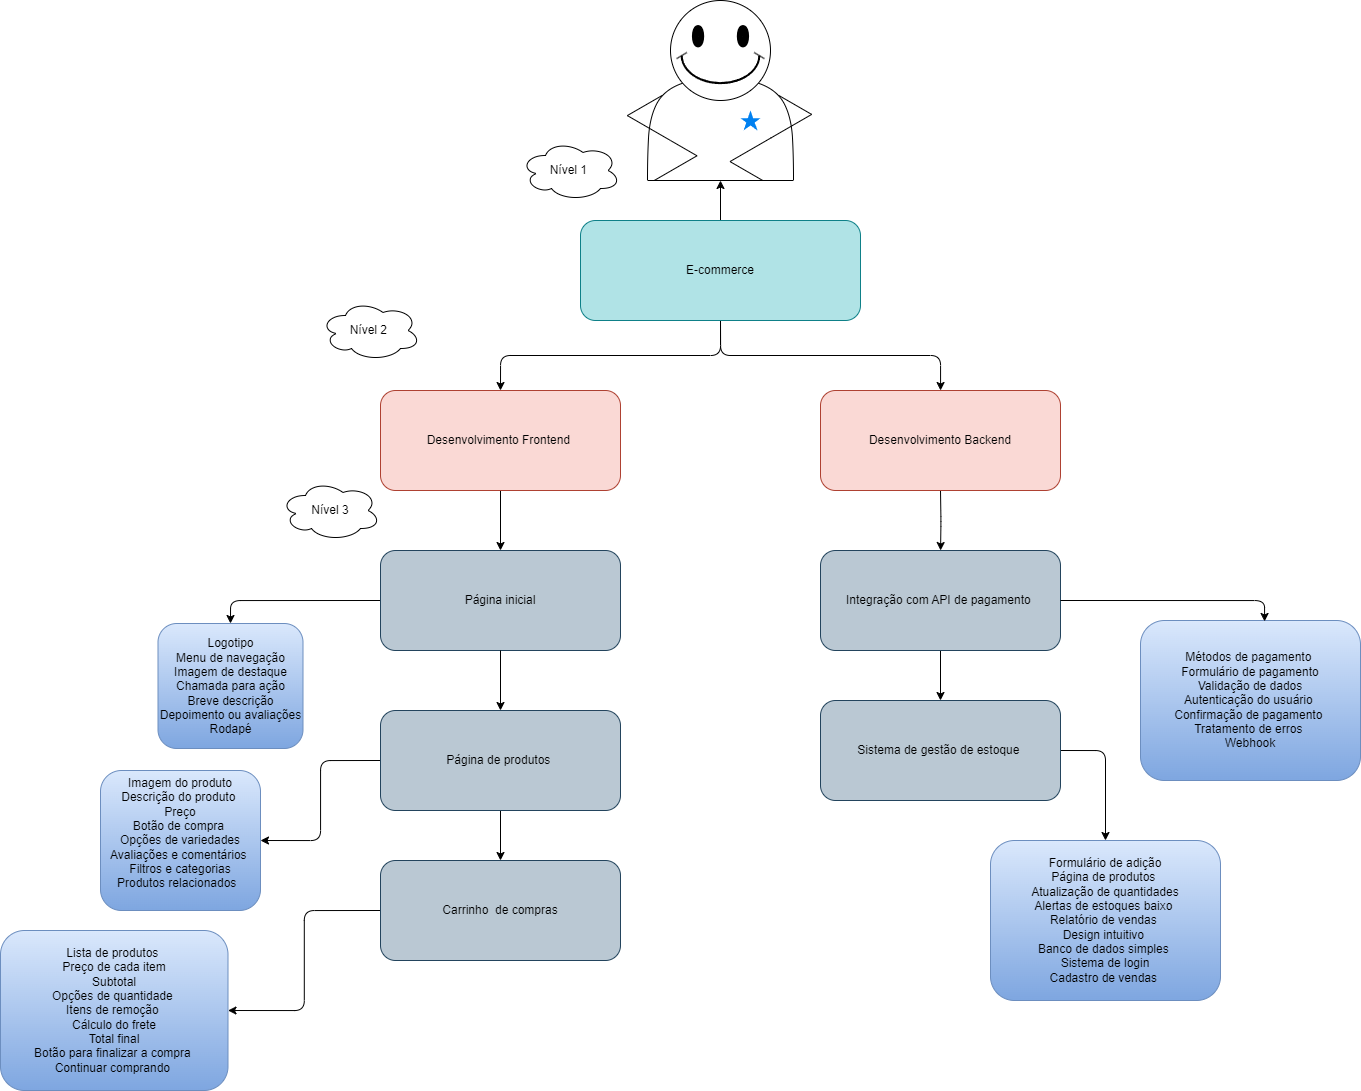

The diagram above was exported from draw.io. Its source (the exported page's mxGraphModel, read from the mxfile embedded in the PNG):
<mxGraphModel dx="2739" dy="2209" grid="1" gridSize="10" guides="1" tooltips="1" connect="1" arrows="1" fold="1" page="1" pageScale="1" pageWidth="827" pageHeight="1169" background="none" math="0" shadow="0">
  <root>
    <mxCell id="0" />
    <mxCell id="1" parent="0" />
    <mxCell id="N0rbH3yiizbygLvQxfvY-48" style="edgeStyle=orthogonalEdgeStyle;rounded=1;orthogonalLoop=1;jettySize=auto;html=1;exitX=0.5;exitY=1;exitDx=0;exitDy=0;" parent="1" target="N0rbH3yiizbygLvQxfvY-43" edge="1">
      <mxGeometry relative="1" as="geometry">
        <mxPoint x="640" y="340" as="sourcePoint" />
      </mxGeometry>
    </mxCell>
    <mxCell id="N0rbH3yiizbygLvQxfvY-57" style="edgeStyle=orthogonalEdgeStyle;rounded=1;orthogonalLoop=1;jettySize=auto;html=1;exitX=0.5;exitY=1;exitDx=0;exitDy=0;" parent="1" source="N0rbH3yiizbygLvQxfvY-28" target="N0rbH3yiizbygLvQxfvY-52" edge="1">
      <mxGeometry relative="1" as="geometry" />
    </mxCell>
    <mxCell id="N0rbH3yiizbygLvQxfvY-58" style="edgeStyle=orthogonalEdgeStyle;rounded=1;orthogonalLoop=1;jettySize=auto;html=1;exitX=0.5;exitY=1;exitDx=0;exitDy=0;entryX=0.5;entryY=0;entryDx=0;entryDy=0;" parent="1" source="N0rbH3yiizbygLvQxfvY-28" target="N0rbH3yiizbygLvQxfvY-53" edge="1">
      <mxGeometry relative="1" as="geometry">
        <Array as="points">
          <mxPoint x="420" y="205" />
          <mxPoint x="200" y="205" />
        </Array>
      </mxGeometry>
    </mxCell>
    <mxCell id="OOoPSce9M_ejnENweUm2-9" value="" style="edgeStyle=orthogonalEdgeStyle;rounded=0;orthogonalLoop=1;jettySize=auto;html=1;" edge="1" parent="1" source="N0rbH3yiizbygLvQxfvY-28" target="OOoPSce9M_ejnENweUm2-4">
      <mxGeometry relative="1" as="geometry" />
    </mxCell>
    <mxCell id="N0rbH3yiizbygLvQxfvY-28" value="E-commerce" style="rounded=1;whiteSpace=wrap;html=1;fillColor=#b0e3e6;strokeColor=#0e8088;" parent="1" vertex="1">
      <mxGeometry x="280" y="70" width="280" height="100" as="geometry" />
    </mxCell>
    <mxCell id="N0rbH3yiizbygLvQxfvY-64" style="edgeStyle=orthogonalEdgeStyle;rounded=1;orthogonalLoop=1;jettySize=auto;html=1;exitX=0.5;exitY=1;exitDx=0;exitDy=0;entryX=0.5;entryY=0;entryDx=0;entryDy=0;" parent="1" source="N0rbH3yiizbygLvQxfvY-41" target="N0rbH3yiizbygLvQxfvY-61" edge="1">
      <mxGeometry relative="1" as="geometry" />
    </mxCell>
    <mxCell id="LyLNjtQ0w7hNX3khiEXF-28" style="edgeStyle=orthogonalEdgeStyle;rounded=1;orthogonalLoop=1;jettySize=auto;html=1;exitX=0;exitY=0.5;exitDx=0;exitDy=0;entryX=1;entryY=0.5;entryDx=0;entryDy=0;" parent="1" source="N0rbH3yiizbygLvQxfvY-41" target="LyLNjtQ0w7hNX3khiEXF-22" edge="1">
      <mxGeometry relative="1" as="geometry" />
    </mxCell>
    <mxCell id="N0rbH3yiizbygLvQxfvY-41" value="Página de produtos&amp;nbsp;" style="rounded=1;whiteSpace=wrap;html=1;rotation=0;fillColor=#bac8d3;strokeColor=#23445d;" parent="1" vertex="1">
      <mxGeometry x="80" y="560" width="240" height="100" as="geometry" />
    </mxCell>
    <mxCell id="LyLNjtQ0w7hNX3khiEXF-35" style="edgeStyle=orthogonalEdgeStyle;rounded=1;orthogonalLoop=1;jettySize=auto;html=1;exitX=1;exitY=0.5;exitDx=0;exitDy=0;" parent="1" source="N0rbH3yiizbygLvQxfvY-42" target="LyLNjtQ0w7hNX3khiEXF-32" edge="1">
      <mxGeometry relative="1" as="geometry" />
    </mxCell>
    <mxCell id="N0rbH3yiizbygLvQxfvY-42" value="Sistema de gestão de estoque&amp;nbsp;" style="rounded=1;whiteSpace=wrap;html=1;rotation=0;fillColor=#bac8d3;strokeColor=#23445d;" parent="1" vertex="1">
      <mxGeometry x="520" y="550" width="240" height="100" as="geometry" />
    </mxCell>
    <mxCell id="N0rbH3yiizbygLvQxfvY-62" style="edgeStyle=orthogonalEdgeStyle;rounded=1;orthogonalLoop=1;jettySize=auto;html=1;exitX=0.5;exitY=1;exitDx=0;exitDy=0;entryX=0.5;entryY=0;entryDx=0;entryDy=0;" parent="1" source="N0rbH3yiizbygLvQxfvY-43" target="N0rbH3yiizbygLvQxfvY-42" edge="1">
      <mxGeometry relative="1" as="geometry" />
    </mxCell>
    <mxCell id="N0rbH3yiizbygLvQxfvY-43" value="Integração com API de pagamento&amp;nbsp;" style="rounded=1;whiteSpace=wrap;html=1;rotation=0;fillColor=#bac8d3;strokeColor=#23445d;" parent="1" vertex="1">
      <mxGeometry x="520" y="400" width="240" height="100" as="geometry" />
    </mxCell>
    <mxCell id="LyLNjtQ0w7hNX3khiEXF-20" style="edgeStyle=orthogonalEdgeStyle;rounded=1;orthogonalLoop=1;jettySize=auto;html=1;exitX=0;exitY=0.5;exitDx=0;exitDy=0;entryX=0.5;entryY=0;entryDx=0;entryDy=0;" parent="1" source="N0rbH3yiizbygLvQxfvY-44" target="LyLNjtQ0w7hNX3khiEXF-17" edge="1">
      <mxGeometry relative="1" as="geometry" />
    </mxCell>
    <mxCell id="N0rbH3yiizbygLvQxfvY-44" value="Página inicial" style="rounded=1;whiteSpace=wrap;html=1;rotation=0;fillColor=#bac8d3;strokeColor=#23445d;" parent="1" vertex="1">
      <mxGeometry x="80" y="400" width="240" height="100" as="geometry" />
    </mxCell>
    <mxCell id="N0rbH3yiizbygLvQxfvY-47" style="edgeStyle=orthogonalEdgeStyle;rounded=1;orthogonalLoop=1;jettySize=auto;html=1;exitX=0.5;exitY=1;exitDx=0;exitDy=0;entryX=0.5;entryY=0;entryDx=0;entryDy=0;" parent="1" source="N0rbH3yiizbygLvQxfvY-44" target="N0rbH3yiizbygLvQxfvY-41" edge="1">
      <mxGeometry relative="1" as="geometry" />
    </mxCell>
    <mxCell id="N0rbH3yiizbygLvQxfvY-52" value="Desenvolvimento Backend" style="rounded=1;whiteSpace=wrap;html=1;rotation=0;fillColor=#fad9d5;strokeColor=#ae4132;" parent="1" vertex="1">
      <mxGeometry x="520" y="240" width="240" height="100" as="geometry" />
    </mxCell>
    <mxCell id="N0rbH3yiizbygLvQxfvY-59" style="edgeStyle=orthogonalEdgeStyle;rounded=1;orthogonalLoop=1;jettySize=auto;html=1;exitX=0.5;exitY=1;exitDx=0;exitDy=0;entryX=0.5;entryY=0;entryDx=0;entryDy=0;" parent="1" source="N0rbH3yiizbygLvQxfvY-53" target="N0rbH3yiizbygLvQxfvY-44" edge="1">
      <mxGeometry relative="1" as="geometry" />
    </mxCell>
    <mxCell id="N0rbH3yiizbygLvQxfvY-53" value="Desenvolvimento Frontend&amp;nbsp;" style="rounded=1;whiteSpace=wrap;html=1;rotation=0;fillColor=#fad9d5;strokeColor=#ae4132;" parent="1" vertex="1">
      <mxGeometry x="80" y="240" width="240" height="100" as="geometry" />
    </mxCell>
    <mxCell id="LyLNjtQ0w7hNX3khiEXF-29" style="edgeStyle=orthogonalEdgeStyle;rounded=1;orthogonalLoop=1;jettySize=auto;html=1;exitX=0;exitY=0.5;exitDx=0;exitDy=0;entryX=1;entryY=0.5;entryDx=0;entryDy=0;" parent="1" source="N0rbH3yiizbygLvQxfvY-61" target="LyLNjtQ0w7hNX3khiEXF-24" edge="1">
      <mxGeometry relative="1" as="geometry" />
    </mxCell>
    <mxCell id="N0rbH3yiizbygLvQxfvY-61" value="Carrinho&amp;nbsp; de compras" style="rounded=1;whiteSpace=wrap;html=1;rotation=0;fillColor=#bac8d3;strokeColor=#23445d;" parent="1" vertex="1">
      <mxGeometry x="80" y="710" width="240" height="100" as="geometry" />
    </mxCell>
    <mxCell id="LyLNjtQ0w7hNX3khiEXF-2" value="Nível 1&amp;nbsp;" style="ellipse;shape=cloud;whiteSpace=wrap;html=1;align=center;rounded=1;" parent="1" vertex="1">
      <mxGeometry x="220" y="-10" width="100" height="60" as="geometry" />
    </mxCell>
    <mxCell id="LyLNjtQ0w7hNX3khiEXF-4" value="Nível 2&amp;nbsp;" style="ellipse;shape=cloud;whiteSpace=wrap;html=1;align=center;rounded=1;" parent="1" vertex="1">
      <mxGeometry x="20" y="150" width="100" height="60" as="geometry" />
    </mxCell>
    <mxCell id="LyLNjtQ0w7hNX3khiEXF-5" value="Nível 3" style="ellipse;shape=cloud;whiteSpace=wrap;html=1;align=center;rounded=1;" parent="1" vertex="1">
      <mxGeometry x="-20" y="330" width="100" height="60" as="geometry" />
    </mxCell>
    <mxCell id="LyLNjtQ0w7hNX3khiEXF-16" value="Logotipo" style="text;html=1;align=center;verticalAlign=middle;resizable=0;points=[];autosize=1;strokeColor=none;fillColor=none;rounded=1;" parent="1" vertex="1">
      <mxGeometry x="-105" y="568" width="70" height="30" as="geometry" />
    </mxCell>
    <mxCell id="LyLNjtQ0w7hNX3khiEXF-17" value="Logotipo&lt;div&gt;Menu de navegação&lt;/div&gt;&lt;div&gt;Imagem de destaque&lt;/div&gt;&lt;div&gt;&lt;span style=&quot;background-color: initial;&quot;&gt;Chamada para ação&lt;/span&gt;&lt;/div&gt;&lt;div&gt;Breve descrição&lt;/div&gt;&lt;div&gt;Depoimento ou avaliações&lt;/div&gt;&lt;div&gt;Rodapé&lt;/div&gt;" style="whiteSpace=wrap;html=1;align=center;verticalAlign=middle;treeFolding=1;treeMoving=1;newEdgeStyle={&quot;edgeStyle&quot;:&quot;elbowEdgeStyle&quot;,&quot;startArrow&quot;:&quot;none&quot;,&quot;endArrow&quot;:&quot;none&quot;};fillColor=#dae8fc;gradientColor=#7ea6e0;strokeColor=#6c8ebf;rounded=1;" parent="1" vertex="1">
      <mxGeometry x="-142.5" y="473" width="145" height="125" as="geometry" />
    </mxCell>
    <mxCell id="LyLNjtQ0w7hNX3khiEXF-22" value="Imagem do produto&lt;div&gt;Descrição do produto&amp;nbsp;&lt;/div&gt;&lt;div&gt;Preço&lt;/div&gt;&lt;div&gt;Botão de compra&amp;nbsp;&lt;/div&gt;&lt;div&gt;Opções de variedades&lt;/div&gt;&lt;div&gt;Avaliações e comentários&amp;nbsp;&lt;/div&gt;&lt;div&gt;Filtros e categorias&lt;/div&gt;&lt;div&gt;Produtos relacionados&amp;nbsp;&amp;nbsp;&lt;/div&gt;&lt;div&gt;&lt;br&gt;&lt;/div&gt;" style="whiteSpace=wrap;html=1;fillColor=#dae8fc;gradientColor=#7ea6e0;strokeColor=#6c8ebf;rounded=1;" parent="1" vertex="1">
      <mxGeometry x="-200" y="620" width="160" height="140" as="geometry" />
    </mxCell>
    <mxCell id="LyLNjtQ0w7hNX3khiEXF-24" value="Lista de produtos&amp;nbsp;&lt;div&gt;Preço de cada item&lt;/div&gt;&lt;div&gt;Subtotal&lt;/div&gt;&lt;div&gt;Opções de quantidade&amp;nbsp;&lt;/div&gt;&lt;div&gt;Itens de remoção&amp;nbsp;&lt;/div&gt;&lt;div&gt;Cálculo do frete&lt;/div&gt;&lt;div&gt;Total final&lt;/div&gt;&lt;div&gt;Botão para finalizar a compra&amp;nbsp;&lt;/div&gt;&lt;div&gt;Continuar comprando&amp;nbsp;&lt;/div&gt;" style="whiteSpace=wrap;html=1;rounded=1;fillColor=#dae8fc;gradientColor=#7ea6e0;strokeColor=#6c8ebf;" parent="1" vertex="1">
      <mxGeometry x="-300" y="780" width="227.5" height="160" as="geometry" />
    </mxCell>
    <mxCell id="LyLNjtQ0w7hNX3khiEXF-30" value="Métodos de pagamento&amp;nbsp;&lt;div&gt;Formulário de pagamento&lt;/div&gt;&lt;div&gt;Validação de dados&lt;/div&gt;&lt;div&gt;Autenticação do usuário&amp;nbsp;&lt;/div&gt;&lt;div&gt;Confirmação de pagamento&amp;nbsp;&lt;/div&gt;&lt;div&gt;Tratamento de erros&amp;nbsp;&lt;/div&gt;&lt;div&gt;Webhook&lt;/div&gt;" style="whiteSpace=wrap;html=1;rounded=1;fillColor=#dae8fc;gradientColor=#7ea6e0;strokeColor=#6c8ebf;" parent="1" vertex="1">
      <mxGeometry x="840" y="470" width="220" height="160" as="geometry" />
    </mxCell>
    <mxCell id="LyLNjtQ0w7hNX3khiEXF-32" value="Formulário de adição&lt;div&gt;Página de produtos&amp;nbsp;&lt;/div&gt;&lt;div&gt;Atualização de quantidades&lt;/div&gt;&lt;div&gt;Alertas de estoques baixo&amp;nbsp;&lt;/div&gt;&lt;div&gt;Relatório de vendas&amp;nbsp;&lt;/div&gt;&lt;div&gt;Design intuitivo&amp;nbsp;&lt;/div&gt;&lt;div&gt;Banco de dados simples&amp;nbsp;&lt;/div&gt;&lt;div&gt;Sistema de login&lt;/div&gt;&lt;div&gt;Cadastro de vendas&amp;nbsp;&lt;/div&gt;" style="whiteSpace=wrap;html=1;rounded=1;fillColor=#dae8fc;gradientColor=#7ea6e0;strokeColor=#6c8ebf;" parent="1" vertex="1">
      <mxGeometry x="690" y="690" width="230" height="160" as="geometry" />
    </mxCell>
    <mxCell id="LyLNjtQ0w7hNX3khiEXF-34" style="edgeStyle=orthogonalEdgeStyle;rounded=1;orthogonalLoop=1;jettySize=auto;html=1;exitX=1;exitY=0.5;exitDx=0;exitDy=0;entryX=0.564;entryY=0.006;entryDx=0;entryDy=0;entryPerimeter=0;" parent="1" source="N0rbH3yiizbygLvQxfvY-43" target="LyLNjtQ0w7hNX3khiEXF-30" edge="1">
      <mxGeometry relative="1" as="geometry" />
    </mxCell>
    <mxCell id="OOoPSce9M_ejnENweUm2-4" value="" style="shape=actor;whiteSpace=wrap;html=1;" vertex="1" parent="1">
      <mxGeometry x="347" y="-140" width="146" height="170" as="geometry" />
    </mxCell>
    <mxCell id="OOoPSce9M_ejnENweUm2-5" value="" style="verticalLabelPosition=bottom;verticalAlign=top;html=1;shape=mxgraph.basic.smiley" vertex="1" parent="1">
      <mxGeometry x="370" y="-150" width="100" height="100" as="geometry" />
    </mxCell>
    <mxCell id="OOoPSce9M_ejnENweUm2-8" value="" style="edgeStyle=isometricEdgeStyle;endArrow=none;html=1;elbow=vertical;rounded=0;entryX=0.9;entryY=0.5;entryDx=0;entryDy=0;entryPerimeter=0;" edge="1" parent="1" target="OOoPSce9M_ejnENweUm2-4">
      <mxGeometry width="50" height="100" relative="1" as="geometry">
        <mxPoint x="462.26" y="30" as="sourcePoint" />
        <mxPoint x="493.05999999999995" y="-50" as="targetPoint" />
      </mxGeometry>
    </mxCell>
    <mxCell id="OOoPSce9M_ejnENweUm2-10" value="" style="edgeStyle=isometricEdgeStyle;endArrow=none;html=1;rounded=0;exitX=0.05;exitY=0.998;exitDx=0;exitDy=0;exitPerimeter=0;entryX=0.1;entryY=0.5;entryDx=0;entryDy=0;entryPerimeter=0;" edge="1" parent="1" source="OOoPSce9M_ejnENweUm2-4" target="OOoPSce9M_ejnENweUm2-4">
      <mxGeometry width="50" height="100" relative="1" as="geometry">
        <mxPoint x="300" y="20" as="sourcePoint" />
        <mxPoint x="355.09" y="-50" as="targetPoint" />
        <Array as="points">
          <mxPoint x="370" y="-10" />
          <mxPoint x="400" y="-10" />
        </Array>
      </mxGeometry>
    </mxCell>
    <mxCell id="OOoPSce9M_ejnENweUm2-11" value="" style="html=1;verticalLabelPosition=bottom;labelBackgroundColor=#ffffff;verticalAlign=top;shadow=0;dashed=0;strokeWidth=2;shape=mxgraph.ios7.misc.star;fillColor=#0080f0;strokeColor=none;sketch=0;" vertex="1" parent="1">
      <mxGeometry x="440" y="-40" width="20" height="20" as="geometry" />
    </mxCell>
  </root>
</mxGraphModel>